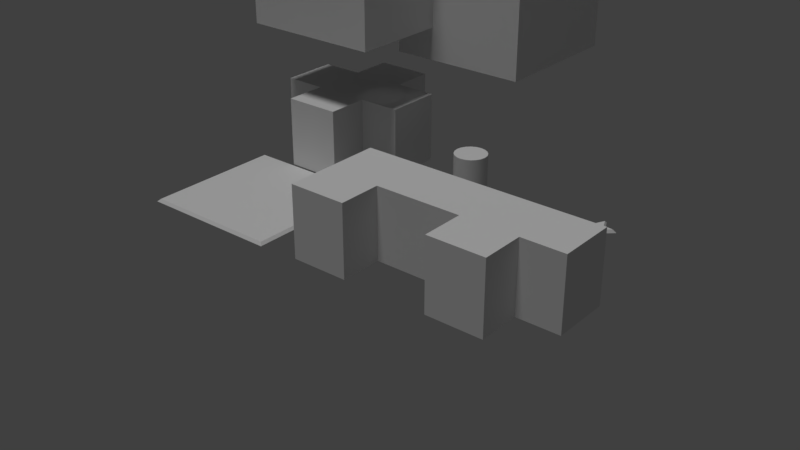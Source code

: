 # Source: drunk_sim.blend  (saved by Blender 2.79.0; exported with 4.5.12 LTS)
import bpy
from mathutils import Matrix  # noqa: F401  (used for matrix-valued properties, if any)

bpy.ops.wm.read_factory_settings(use_empty=True)
scene = bpy.context.scene
scene.name = 'Scene'

# ---- collections
col_collection_1 = bpy.data.collections.new('Collection 1'); scene.collection.children.link(col_collection_1)

# ---- materials (node trees are filled in below, after node groups)
mat_material_001 = bpy.data.materials.new('Material.001')
mat_material_001.alpha_threshold = 0.0
mat_material_001.use_transparent_shadow = False
mat_material_001.roughness = 0.5
mat_material_003 = bpy.data.materials.new('Material.003')
mat_material_003.alpha_threshold = 0.0
mat_material_003.use_transparent_shadow = False
mat_material_003.roughness = 0.5
mat_material_002 = bpy.data.materials.new('Material.002')
mat_material_002.alpha_threshold = 0.0
mat_material_002.use_transparent_shadow = False
mat_material_002.roughness = 0.5
mat_material = bpy.data.materials.new('Material')
mat_material.alpha_threshold = 0.0
mat_material.use_transparent_shadow = False
mat_material.roughness = 0.5
mat_material.specular_intensity = 0.0
mat_material.line_color = (0.0, 0.0, 0.0, 1.0)

# ---- node groups
ng_auto_smooth = bpy.data.node_groups.new('Auto Smooth', 'GeometryNodeTree')
_s = ng_auto_smooth.interface.new_socket(name='Geometry', in_out='OUTPUT', socket_type='NodeSocketGeometry')
_s = ng_auto_smooth.interface.new_socket(name='Geometry', in_out='INPUT', socket_type='NodeSocketGeometry')
_s = ng_auto_smooth.interface.new_socket(name='Angle', in_out='INPUT', socket_type='NodeSocketFloat')
_s.subtype = 'ANGLE'
_s.min_value = 0.0
_s.max_value = 3.142
ng_auto_smooth.is_modifier = True
_N = ng_auto_smooth.nodes; _L = ng_auto_smooth.links
n0 = _N.new('NodeGroupOutput'); n0.name = 'Group Output'; n0.location = (480, -100)
n1 = _N.new('NodeGroupInput'); n1.name = 'Group Input'; n1.location = (-420, -300)
n2 = _N.new('NodeGroupInput'); n2.name = 'Group Input.001'; n2.location = (-60, -100)
n3 = _N.new('GeometryNodeSetShadeSmooth'); n3.name = 'Set Shade Smooth'; n3.location = (120, -100)
n3.domain = 'EDGE'
n4 = _N.new('GeometryNodeSetShadeSmooth'); n4.name = 'Set Shade Smooth.001'; n4.location = (300, -100)
n5 = _N.new('GeometryNodeInputMeshEdgeAngle'); n5.name = 'Edge Angle'; n5.location = (-420, -220)
n6 = _N.new('GeometryNodeInputEdgeSmooth'); n6.name = 'Is Edge Smooth'; n6.location = (-60, -160)
n7 = _N.new('GeometryNodeInputShadeSmooth'); n7.name = 'Is Face Smooth'; n7.location = (-240, -340)
n8 = _N.new('FunctionNodeBooleanMath'); n8.name = 'Boolean Math'; n8.location = (-60, -220)
n9 = _N.new('FunctionNodeCompare'); n9.name = 'Compare'; n9.location = (-240, -180)
n9.operation = 'LESS_EQUAL'
_L.new(n5.outputs[0], n9.inputs[0])
_L.new(n4.outputs[0], n0.inputs[0])
_L.new(n1.outputs[1], n9.inputs[1])
_L.new(n9.outputs[0], n8.inputs[0])
_L.new(n7.outputs[0], n8.inputs[1])
_L.new(n2.outputs[0], n3.inputs[0])
_L.new(n6.outputs[0], n3.inputs[1])
_L.new(n3.outputs[0], n4.inputs[0])
_L.new(n8.outputs[0], n3.inputs[2])
n0.is_active_output = True

# ---- material node trees

# ---- world
world_world = bpy.data.worlds.new('World'); scene.world = world_world
world_world.color = (0.05088, 0.05088, 0.05088)
world_world.use_sun_shadow = False
world_world.sun_shadow_jitter_overblur = 0.0
world_world.cycles.sampling_method = 'MANUAL'

# ---- lights
light_hemi = bpy.data.lights.new('Hemi', 'SUN')
light_hemi.transmission_factor = 0.0
light_hemi.angle = 0.1993
light_hemi.energy = 1.0
light_hemi.shadow_buffer_clip_start = 0.5
light_hemi.shadow_soft_size = 0.1
light_hemi.shadow_cascade_max_distance = 1000.0

# ---- meshes
me_cube_003 = bpy.data.meshes.new('Cube.003')
me_cube_003.from_pydata([(-1.0, -1.0, -1.0), (-1.0, -1.0, 1.0), (-1.0, 1.0, -1.0), (-1.0, 1.0, 1.0), (1.0, -1.0, -1.0), (1.0, -1.0, 1.0), (1.0, 1.0, -1.0), (1.0, 1.0, 1.0)], [], [(0, 1, 3, 2), (2, 3, 7, 6), (6, 7, 5, 4), (4, 5, 1, 0), (2, 6, 4, 0), (7, 3, 1, 5)])
me_cube_003.use_remesh_preserve_volume = False
me_cube_003.use_remesh_preserve_attributes = False
me_cube_003.use_mirror_vertex_groups = False
me_cube_003.update()
me_cube_007 = bpy.data.meshes.new('Cube.007')
me_cube_007.from_pydata([(-1.01, 0.4407, 2.015e-05), (-1.01, -0.3593, 2.015e-05), (-1.01, -0.3593, 2.0), (-1.01, 0.4407, 2.0), (-0.4104, 0.4407, 2.015e-05), (-0.4104, 0.4407, 2.0), (-0.4104, 1.041, 2.015e-05), (0.3896, 1.041, 2.015e-05), (0.3896, 0.4407, 2.015e-05), (0.9896, 0.4407, 2.015e-05), (0.9896, -0.3593, 2.015e-05), (0.3896, -0.3593, 2.015e-05), (0.3896, -0.9593, 2.015e-05), (-0.4104, -0.9593, 2.015e-05), (-0.4104, -0.3593, 2.015e-05), (-0.4104, -0.3593, 2.0), (0.3896, 1.041, 2.0), (-0.4104, 1.041, 2.0), (-0.4104, -0.9593, 2.0), (0.3896, -0.9593, 2.0), (0.3896, -0.3593, 2.0), (0.9896, -0.3593, 2.0), (0.9896, 0.4407, 2.0), (0.3896, 0.4407, 2.0)], [], [(0, 1, 2, 3), (4, 0, 3, 5), (6, 7, 8, 9, 10, 11, 12, 13, 14, 1, 0, 4), (15, 2, 1, 14), (16, 17, 5, 3, 2, 15, 18, 19, 20, 21, 22, 23), (5, 17, 6, 4), (7, 6, 17, 16), (22, 21, 10, 9), (11, 10, 21, 20), (20, 19, 12, 11), (13, 12, 19, 18), (14, 13, 18, 15), (8, 7, 16, 23), (23, 22, 9, 8)])
_ca = me_cube_007.color_attributes.new('Col', 'BYTE_COLOR', 'CORNER')
_ca.data.foreach_set('color', [0.4342, 0.6038, 0.3712, 1.0, 0.4342, 0.6038, 0.3712, 1.0, 0.4342, 0.6038, 0.3712, 1.0, 0.4342, 0.6038, 0.3712, 1.0, 0.4342, 0.6038, 0.3712, 1.0, 0.4342, 0.6038, 0.3712, 1.0, 0.4342, 0.6038, 0.3712, 1.0, 0.4342, 0.6038, 0.3712, 1.0, 0.4342, 0.6038, 0.3712, 1.0, 0.8796, 0.9301, 0.8632, 1.0, 0.4342, 0.6038, 0.3712, 1.0, 0.4342, 0.6038, 0.3712, 1.0, 1.0, 1.0, 1.0, 1.0, 0.4342, 0.6038, 0.3712, 1.0, 0.4342, 0.6038, 0.3712, 1.0, 0.5395, 0.6795, 0.491, 1.0, 0.4342, 0.6038, 0.3712, 1.0, 0.4342, 0.6038, 0.3712, 1.0, 0.4342, 0.6038, 0.3712, 1.0, 0.4342, 0.6038, 0.3712, 1.0, 0.4342, 0.6038, 0.3712, 1.0, 0.4342, 0.6038, 0.3712, 1.0, 0.4342, 0.6038, 0.3712, 1.0, 0.4342, 0.6038, 0.3712, 1.0, 0.4342, 0.6038, 0.3712, 1.0, 0.4342, 0.6038, 0.3712, 1.0, 0.4342, 0.6038, 0.3712, 1.0, 0.4342, 0.6038, 0.3712, 1.0, 0.4342, 0.6038, 0.3712, 1.0, 0.4342, 0.6038, 0.3712, 1.0, 0.4342, 0.6038, 0.3712, 1.0, 0.4342, 0.6038, 0.3712, 1.0, 0.4342, 0.6038, 0.3712, 1.0, 0.4342, 0.6038, 0.3712, 1.0, 0.4342, 0.6038, 0.3712, 1.0, 0.4342, 0.6038, 0.3712, 1.0, 0.4342, 0.6038, 0.3712, 1.0, 0.4342, 0.6038, 0.3712, 1.0, 0.4342, 0.6038, 0.3712, 1.0, 0.4342, 0.6038, 0.3712, 1.0, 0.4342, 0.6038, 0.3712, 1.0, 0.4342, 0.6038, 0.3712, 1.0, 0.4342, 0.6038, 0.3712, 1.0, 0.4342, 0.6038, 0.3712, 1.0, 0.4342, 0.6038, 0.3712, 1.0, 0.4342, 0.6038, 0.3712, 1.0, 0.4621, 0.624, 0.3968, 1.0, 0.5149, 0.6795, 0.4678, 1.0, 0.4342, 0.6038, 0.3712, 1.0, 0.4342, 0.6038, 0.3712, 1.0, 0.4342, 0.6038, 0.3712, 1.0, 0.4342, 0.6038, 0.3712, 1.0, 0.4342, 0.6038, 0.3712, 1.0, 0.4342, 0.6038, 0.3712, 1.0, 0.4342, 0.6038, 0.3712, 1.0, 0.4342, 0.6038, 0.3712, 1.0, 0.4342, 0.6038, 0.3712, 1.0, 0.4342, 0.6038, 0.3712, 1.0, 0.4342, 0.6038, 0.3712, 1.0, 0.4342, 0.6038, 0.3712, 1.0, 0.4342, 0.6038, 0.3712, 1.0, 0.4342, 0.6038, 0.3712, 1.0, 0.4342, 0.6038, 0.3712, 1.0, 0.4342, 0.6038, 0.3712, 1.0, 0.4342, 0.6038, 0.3712, 1.0, 0.4342, 0.6038, 0.3712, 1.0, 0.4342, 0.6038, 0.3712, 1.0, 0.4342, 0.6038, 0.3712, 1.0, 0.4342, 0.6038, 0.3712, 1.0, 0.4342, 0.6038, 0.3712, 1.0, 0.5271, 0.6795, 0.4678, 1.0, 0.4342, 0.6038, 0.3712, 1.0])
me_cube_007.materials.append(mat_material_001)
me_cube_007.use_remesh_preserve_volume = False
me_cube_007.use_remesh_preserve_attributes = False
me_cube_007.use_mirror_vertex_groups = False
me_cube_007.update()
me_cube_006 = bpy.data.meshes.new('Cube.006')
me_cube_006.from_pydata([(-1.0, -0.05, 2.0), (-1.0, 0.75, 2.0), (-1.0, 0.75, 0.0), (-1.0, -0.05, 0.0), (-0.4, -0.05, 2.0), (-0.4, -0.05, 0.0), (-0.4, -0.65, 2.0), (0.4, -0.65, 2.0), (0.4, -0.05, 2.0), (1.0, -0.05, 2.0), (1.0, 0.75, 2.0), (1.0, 0.75, 0.0), (1.0, -0.05, 0.0), (0.4, -0.05, 0.0), (0.4, -0.65, 0.0), (-0.4, -0.65, 0.0)], [], [(0, 1, 2, 3), (4, 0, 3, 5), (1, 0, 4, 6, 7, 8, 9, 10), (11, 2, 1, 10), (11, 12, 13, 14, 15, 5, 3, 2), (5, 15, 6, 4), (7, 6, 15, 14), (12, 11, 10, 9), (8, 7, 14, 13), (13, 12, 9, 8)])
_ca = me_cube_006.color_attributes.new('Col', 'BYTE_COLOR', 'CORNER')
_ca.data.foreach_set('color', [0.4342, 0.6038, 0.3712, 1.0, 0.4342, 0.6038, 0.3712, 1.0, 0.4342, 0.6038, 0.3712, 1.0, 0.4342, 0.6038, 0.3712, 1.0, 0.4342, 0.6038, 0.3712, 1.0, 0.4342, 0.6038, 0.3712, 1.0, 0.4342, 0.6038, 0.3712, 1.0, 0.4342, 0.6038, 0.3712, 1.0, 0.4342, 0.6038, 0.3712, 1.0, 0.4342, 0.6038, 0.3712, 1.0, 0.4342, 0.6038, 0.3712, 1.0, 0.4342, 0.6038, 0.3712, 1.0, 0.4342, 0.6038, 0.3712, 1.0, 0.4342, 0.6038, 0.3712, 1.0, 0.4342, 0.6038, 0.3712, 1.0, 0.4342, 0.6038, 0.3712, 1.0, 0.4397, 0.6105, 0.3763, 1.0, 0.4342, 0.6038, 0.3712, 1.0, 0.4342, 0.6038, 0.3712, 1.0, 0.4342, 0.6038, 0.3712, 1.0, 1.0, 1.0, 1.0, 1.0, 1.0, 1.0, 1.0, 1.0, 1.0, 1.0, 1.0, 1.0, 1.0, 1.0, 1.0, 1.0, 1.0, 1.0, 1.0, 1.0, 1.0, 1.0, 1.0, 1.0, 1.0, 1.0, 1.0, 1.0, 1.0, 1.0, 1.0, 1.0, 0.4342, 0.6038, 0.3712, 1.0, 0.4342, 0.6038, 0.3712, 1.0, 0.4342, 0.6038, 0.3712, 1.0, 0.4342, 0.6038, 0.3712, 1.0, 0.4342, 0.6038, 0.3712, 1.0, 0.4342, 0.6038, 0.3712, 1.0, 0.4342, 0.6038, 0.3712, 1.0, 0.4342, 0.6038, 0.3712, 1.0, 0.4342, 0.6038, 0.3712, 1.0, 0.4342, 0.6038, 0.3712, 1.0, 0.4342, 0.6038, 0.3712, 1.0, 0.4342, 0.6038, 0.3712, 1.0, 0.4342, 0.6038, 0.3712, 1.0, 0.4342, 0.6038, 0.3712, 1.0, 0.4342, 0.6038, 0.3712, 1.0, 0.4342, 0.6038, 0.3712, 1.0, 0.4342, 0.6038, 0.3712, 1.0, 0.4342, 0.6038, 0.3712, 1.0, 0.4342, 0.6038, 0.3712, 1.0, 0.4342, 0.6038, 0.3712, 1.0])
me_cube_006.materials.append(mat_material_003)
me_cube_006.use_remesh_preserve_volume = False
me_cube_006.use_remesh_preserve_attributes = False
me_cube_006.use_mirror_vertex_groups = False
me_cube_006.update()
me_cube_004 = bpy.data.meshes.new('Cube.004')
me_cube_004.from_pydata([(-0.7333, 0.7333, 2.0), (-0.7333, -0.6667, 2.0), (0.06667, -0.6667, 2.0), (0.06667, -0.06667, 2.0), (0.6667, -0.06667, 2.0), (0.6667, 0.7333, 2.0), (-0.7333, 0.7333, 0.0), (-0.7333, -0.6667, 0.0), (0.06667, -0.6667, 0.0), (0.06667, -0.06667, 0.0), (0.6667, -0.06667, 0.0), (0.6667, 0.7333, 0.0)], [], [(0, 1, 2, 3, 4, 5), (6, 7, 1, 0), (7, 8, 2, 1), (9, 3, 2, 8), (3, 9, 10, 4), (5, 4, 10, 11), (11, 10, 9, 8, 7, 6), (11, 6, 0, 5)])
_ca = me_cube_004.color_attributes.new('Col', 'BYTE_COLOR', 'CORNER')
_ca.data.foreach_set('color', [0.4342, 0.6038, 0.3712, 1.0, 0.4342, 0.6038, 0.3712, 1.0, 0.4342, 0.6038, 0.3712, 1.0, 0.4342, 0.6038, 0.3712, 1.0, 0.4342, 0.6038, 0.3712, 1.0, 0.4342, 0.6038, 0.3712, 1.0, 0.4342, 0.6038, 0.3712, 1.0, 0.4342, 0.6038, 0.3712, 1.0, 0.4342, 0.6038, 0.3712, 1.0, 0.4342, 0.6038, 0.3712, 1.0, 0.4342, 0.6038, 0.3712, 1.0, 0.4342, 0.6038, 0.3712, 1.0, 0.4342, 0.6038, 0.3712, 1.0, 0.4342, 0.6038, 0.3712, 1.0, 0.4342, 0.6038, 0.3712, 1.0, 0.4342, 0.6038, 0.3712, 1.0, 0.4342, 0.6038, 0.3712, 1.0, 0.4342, 0.6038, 0.3712, 1.0, 0.4342, 0.6038, 0.3712, 1.0, 0.4342, 0.6038, 0.3712, 1.0, 0.4342, 0.6038, 0.3712, 1.0, 0.4342, 0.6038, 0.3712, 1.0, 0.4342, 0.6038, 0.3712, 1.0, 0.4342, 0.6038, 0.3712, 1.0, 0.4342, 0.6038, 0.3712, 1.0, 0.4342, 0.6038, 0.3712, 1.0, 0.4342, 0.6038, 0.3712, 1.0, 0.4342, 0.6038, 0.3712, 1.0, 0.4564, 0.6172, 0.3916, 1.0, 1.0, 1.0, 1.0, 1.0, 1.0, 1.0, 1.0, 1.0, 1.0, 1.0, 1.0, 1.0, 0.4342, 0.6038, 0.3712, 1.0, 0.4342, 0.6038, 0.3712, 1.0, 0.4342, 0.6038, 0.3712, 1.0, 0.4397, 0.6038, 0.3763, 1.0])
me_cube_004.materials.append(mat_material_002)
me_cube_004.use_remesh_preserve_volume = False
me_cube_004.use_remesh_preserve_attributes = False
me_cube_004.use_mirror_vertex_groups = False
me_cube_004.update()
me_star = bpy.data.meshes.new('Star')
me_star.from_pydata([(-1.693e-08, 0.4318, 0.0), (-0.123, 0.1693, 0.0), (-0.4107, 0.1334, 0.0), (-0.199, -0.06467, 0.0), (-0.2538, -0.3494, 0.0), (-5.27e-09, -0.2093, 0.0), (0.2538, -0.3494, 0.0), (0.199, -0.06467, 0.0), (0.4107, 0.1334, 0.0), (0.123, 0.1693, 0.0), (-0.09784, 0.1347, 0.02135), (-2.314e-08, 0.3435, 0.02135), (-0.3267, 0.1061, 0.02135), (-0.1583, -0.05144, 0.02135), (-0.2019, -0.2779, 0.02135), (-1.037e-08, -0.1665, 0.02135), (0.2019, -0.2779, 0.02135), (0.1583, -0.05144, 0.02135), (0.3267, 0.1061, 0.02135), (0.09784, 0.1347, 0.02135)], [], [(10, 12, 13, 14, 15, 16, 17, 18, 19, 11), (10, 11, 0, 1), (12, 10, 1, 2), (13, 12, 2, 3), (14, 13, 3, 4), (15, 14, 4, 5), (16, 15, 5, 6), (17, 16, 6, 7), (18, 17, 7, 8), (19, 18, 8, 9), (11, 19, 9, 0)])
_ca = me_star.color_attributes.new('Col', 'BYTE_COLOR', 'CORNER')
_ca.data.foreach_set('color', [0.956, 1.0, 0.1559, 1.0, 0.956, 1.0, 0.1559, 1.0, 0.956, 1.0, 0.1559, 1.0, 0.956, 1.0, 0.1559, 1.0, 0.956, 1.0, 0.1559, 1.0, 0.956, 1.0, 0.1559, 1.0, 0.956, 1.0, 0.1559, 1.0, 0.956, 1.0, 0.1559, 1.0, 0.956, 1.0, 0.1559, 1.0, 0.956, 1.0, 0.1559, 1.0, 0.956, 1.0, 0.1559, 1.0, 0.956, 1.0, 0.1559, 1.0, 0.956, 1.0, 0.1559, 1.0, 0.956, 1.0, 0.1559, 1.0, 0.956, 1.0, 0.1559, 1.0, 0.956, 1.0, 0.1559, 1.0, 0.956, 1.0, 0.1559, 1.0, 0.956, 1.0, 0.1559, 1.0, 0.956, 1.0, 0.1559, 1.0, 0.956, 1.0, 0.1559, 1.0, 0.956, 1.0, 0.1559, 1.0, 0.956, 1.0, 0.1559, 1.0, 0.956, 1.0, 0.1559, 1.0, 0.956, 1.0, 0.1559, 1.0, 0.956, 1.0, 0.1559, 1.0, 0.956, 1.0, 0.1559, 1.0, 0.956, 1.0, 0.1559, 1.0, 0.956, 1.0, 0.1559, 1.0, 0.956, 1.0, 0.1559, 1.0, 0.956, 1.0, 0.1559, 1.0, 0.956, 1.0, 0.1559, 1.0, 0.956, 1.0, 0.1559, 1.0, 0.956, 1.0, 0.1559, 1.0, 0.956, 1.0, 0.1559, 1.0, 0.956, 1.0, 0.1559, 1.0, 0.956, 1.0, 0.1559, 1.0, 0.956, 1.0, 0.1559, 1.0, 0.956, 1.0, 0.1559, 1.0, 0.956, 1.0, 0.1559, 1.0, 0.956, 1.0, 0.1559, 1.0, 0.956, 1.0, 0.1559, 1.0, 0.956, 1.0, 0.1559, 1.0, 0.956, 1.0, 0.1559, 1.0, 0.956, 1.0, 0.1559, 1.0, 0.956, 1.0, 0.1559, 1.0, 0.956, 1.0, 0.1559, 1.0, 0.956, 1.0, 0.1559, 1.0, 0.956, 1.0, 0.1559, 1.0, 0.956, 1.0, 0.1559, 1.0, 0.956, 1.0, 0.1559, 1.0])
me_star.materials.append(mat_material)
me_star.use_remesh_preserve_volume = False
me_star.use_remesh_preserve_attributes = False
me_star.use_mirror_vertex_groups = False
me_star.update()
me_circle = bpy.data.meshes.new('Circle')
me_circle.from_pydata([(-3.53e-08, 0.3926, 0.0), (-0.1213, 0.3734, 0.0), (-0.2308, 0.3177, 0.0), (-0.3177, 0.2308, 0.0), (-0.3734, 0.1213, 0.0), (-0.3926, 1.602e-07, 0.0), (-0.3734, -0.1213, 0.0), (-0.3177, -0.2308, 0.0), (-0.2308, -0.3177, 0.0), (-0.1213, -0.3734, 0.0), (9.264e-08, -0.3926, 0.0), (0.1213, -0.3734, 0.0), (0.2308, -0.3177, 0.0), (0.3177, -0.2308, 0.0), (0.3734, -0.1213, 0.0), (0.3926, 5.565e-07, 0.0), (0.3734, 0.1213, 0.0), (0.3177, 0.2308, 0.0), (0.2308, 0.3177, 0.0), (0.1213, 0.3734, 0.0), (-3.53e-08, 0.3926, 0.5), (-0.1213, 0.3734, 0.5), (-0.2308, 0.3177, 0.5), (-0.3177, 0.2308, 0.5), (-0.3734, 0.1213, 0.5), (-0.3926, 1.602e-07, 0.5), (-0.3734, -0.1213, 0.5), (-0.3177, -0.2308, 0.5), (-0.2308, -0.3177, 0.5), (-0.1213, -0.3734, 0.5), (9.264e-08, -0.3926, 0.5), (0.1213, -0.3734, 0.5), (0.2308, -0.3177, 0.5), (0.3177, -0.2308, 0.5), (0.3734, -0.1213, 0.5), (0.3926, 5.565e-07, 0.5), (0.3734, 0.1213, 0.5), (0.3177, 0.2308, 0.5), (0.2308, 0.3177, 0.5), (0.1213, 0.3734, 0.5)], [], [(11, 31, 30, 10), (4, 24, 23, 3), (19, 39, 38, 18), (12, 32, 31, 11), (5, 25, 24, 4), (0, 20, 39, 19), (13, 33, 32, 12), (6, 26, 25, 5), (14, 34, 33, 13), (7, 27, 26, 6), (15, 35, 34, 14), (8, 28, 27, 7), (1, 21, 20, 0), (16, 36, 35, 15), (9, 29, 28, 8), (2, 22, 21, 1), (17, 37, 36, 16), (10, 30, 29, 9), (3, 23, 22, 2), (18, 38, 37, 17), (21, 22, 23, 24, 25, 26, 27, 28, 29, 30, 31, 32, 33, 34, 35, 36, 37, 38, 39, 20)])
me_circle.polygons.foreach_set('use_smooth', [True] * 21)
_ca = me_circle.color_attributes.new('Col', 'BYTE_COLOR', 'CORNER')
_ca.data.foreach_set('color', [0.8148, 0.4179, 0.7305, 1.0, 0.8148, 0.4179, 0.7305, 1.0, 0.8148, 0.4179, 0.7305, 1.0, 0.8148, 0.4179, 0.7305, 1.0, 0.8148, 0.4179, 0.7305, 1.0, 0.8148, 0.4179, 0.7305, 1.0, 0.8148, 0.4179, 0.7305, 1.0, 0.8148, 0.4179, 0.7305, 1.0, 0.8148, 0.4179, 0.7305, 1.0, 0.8148, 0.4179, 0.7305, 1.0, 0.8148, 0.4179, 0.7305, 1.0, 0.8148, 0.4179, 0.7305, 1.0, 0.8148, 0.4179, 0.7305, 1.0, 0.8148, 0.4179, 0.7305, 1.0, 0.8148, 0.4179, 0.7305, 1.0, 0.8148, 0.4179, 0.7305, 1.0, 0.8148, 0.4179, 0.7305, 1.0, 0.8148, 0.4179, 0.7305, 1.0, 0.8148, 0.4179, 0.7305, 1.0, 0.8148, 0.4179, 0.7305, 1.0, 0.8148, 0.4179, 0.7305, 1.0, 0.8148, 0.4179, 0.7305, 1.0, 0.8148, 0.4179, 0.7305, 1.0, 0.8148, 0.4179, 0.7305, 1.0, 0.8148, 0.4179, 0.7305, 1.0, 0.8148, 0.4179, 0.7305, 1.0, 0.8148, 0.4179, 0.7305, 1.0, 0.8148, 0.4179, 0.7305, 1.0, 0.8148, 0.4179, 0.7305, 1.0, 0.8148, 0.4179, 0.7305, 1.0, 0.8148, 0.4179, 0.7305, 1.0, 0.8148, 0.4179, 0.7305, 1.0, 0.8148, 0.4179, 0.7305, 1.0, 0.8148, 0.4179, 0.7305, 1.0, 0.8148, 0.4179, 0.7305, 1.0, 0.8148, 0.4179, 0.7305, 1.0, 0.8148, 0.4179, 0.7305, 1.0, 0.8148, 0.4179, 0.7305, 1.0, 0.8148, 0.4179, 0.7305, 1.0, 0.8148, 0.4179, 0.7305, 1.0, 0.8148, 0.4179, 0.7305, 1.0, 0.8148, 0.4179, 0.7305, 1.0, 0.8148, 0.4179, 0.7305, 1.0, 0.8148, 0.4179, 0.7305, 1.0, 0.8148, 0.4179, 0.7305, 1.0, 0.8148, 0.4179, 0.7305, 1.0, 0.8148, 0.4179, 0.7305, 1.0, 0.8148, 0.4179, 0.7305, 1.0, 0.8148, 0.4179, 0.7305, 1.0, 0.8148, 0.4179, 0.7305, 1.0, 0.8148, 0.4179, 0.7305, 1.0, 0.8148, 0.4179, 0.7305, 1.0, 0.8148, 0.4179, 0.7305, 1.0, 0.8148, 0.4179, 0.7305, 1.0, 0.8148, 0.4179, 0.7305, 1.0, 0.8148, 0.4179, 0.7305, 1.0, 0.8148, 0.4179, 0.7305, 1.0, 0.8148, 0.4179, 0.7305, 1.0, 0.8148, 0.4179, 0.7305, 1.0, 0.8148, 0.4179, 0.7305, 1.0, 0.8148, 0.4179, 0.7305, 1.0, 0.8148, 0.4179, 0.7305, 1.0, 0.8148, 0.4179, 0.7305, 1.0, 0.8148, 0.4179, 0.7305, 1.0, 0.8148, 0.4179, 0.7305, 1.0, 0.8148, 0.4179, 0.7305, 1.0, 0.8148, 0.4179, 0.7305, 1.0, 0.8148, 0.4179, 0.7305, 1.0, 0.8148, 0.4179, 0.7305, 1.0, 0.8148, 0.4179, 0.7305, 1.0, 0.8148, 0.4179, 0.7305, 1.0, 0.8148, 0.4179, 0.7305, 1.0, 0.8148, 0.4179, 0.7305, 1.0, 0.8148, 0.4179, 0.7305, 1.0, 0.8148, 0.4179, 0.7305, 1.0, 0.8148, 0.4179, 0.7305, 1.0, 0.8148, 0.4179, 0.7305, 1.0, 0.8148, 0.4179, 0.7305, 1.0, 0.8148, 0.4179, 0.7305, 1.0, 0.8148, 0.4179, 0.7305, 1.0, 0.8148, 0.4179, 0.7305, 1.0, 0.8148, 0.4179, 0.7305, 1.0, 0.8148, 0.4179, 0.7305, 1.0, 0.8148, 0.4179, 0.7305, 1.0, 0.8148, 0.4179, 0.7305, 1.0, 0.8148, 0.4179, 0.7305, 1.0, 0.8148, 0.4179, 0.7305, 1.0, 0.8148, 0.4179, 0.7305, 1.0, 0.8148, 0.4179, 0.7305, 1.0, 0.8148, 0.4179, 0.7305, 1.0, 0.8148, 0.4179, 0.7305, 1.0, 0.8148, 0.4179, 0.7305, 1.0, 0.8148, 0.4179, 0.7305, 1.0, 0.8148, 0.4179, 0.7305, 1.0, 0.8148, 0.4179, 0.7305, 1.0, 0.8148, 0.4179, 0.7305, 1.0, 0.8148, 0.4179, 0.7305, 1.0, 0.8148, 0.4179, 0.7305, 1.0, 0.8148, 0.4179, 0.7305, 1.0, 0.8148, 0.4179, 0.7305, 1.0])
me_circle.materials.append(mat_material)
me_circle.use_remesh_preserve_volume = False
me_circle.use_remesh_preserve_attributes = False
me_circle.use_mirror_vertex_groups = False
me_circle.update()
me_cube_001 = bpy.data.meshes.new('Cube.001')
me_cube_001.from_pydata([(0.2024, -0.4595, 0.9825), (0.3476, -0.2191, 1.0), (0.2024, -0.2024, 0.9825), (0.2191, -0.3476, 1.0), (0.4595, -0.2024, 0.9825), (0.2024, -0.4595, 0.9825), (0.3476, -0.2191, 1.0), (0.2024, -0.2024, 0.9825), (0.2191, -0.3476, 1.0), (0.4595, -0.2024, 0.9825), (0.5, 0.5, -0.01751), (0.5, -0.5, -0.01751), (-0.5, -0.5, -0.01751), (-0.5, 0.5, -0.01751), (0.5, 0.5, 0.98), (0.5, -0.5, 0.98), (-0.5, 0.5, 0.98), (-0.5, -0.5, 0.98), (-0.2738, -0.4976, 0.9825), (-0.4976, -0.2738, 0.9825), (-0.1619, -0.4809, 1.0), (-0.4809, -0.1619, 1.0), (-0.419, -0.4809, 1.0), (-0.4809, -0.419, 1.0), (-0.4918, -0.4918, 0.9886), (0.2405, -0.4976, 0.9825), (-0.4976, 0.2405, 0.9825), (0.09525, -0.4809, 1.0), (-0.4809, 0.09525, 1.0), (-0.01664, -0.4976, 0.9825), (-0.4976, -0.01664, 0.9825), (-0.3524, 0.4809, 1.0), (0.4809, -0.3524, 1.0), (-0.4976, 0.4976, 0.9825), (0.4976, -0.4976, 0.9825), (0.3524, -0.4809, 1.0), (-0.4809, 0.3524, 1.0), (0.01664, 0.4976, 0.9825), (0.4976, 0.01664, 0.9825), (-0.09525, 0.4809, 1.0), (0.4809, -0.09525, 1.0), (-0.2405, 0.4976, 0.9825), (0.4976, -0.2405, 0.9825), (0.419, 0.4809, 1.0), (0.4809, 0.419, 1.0), (0.2738, 0.4976, 0.9825), (0.4976, 0.2738, 0.9825), (0.1619, 0.4809, 1.0), (0.4809, 0.1619, 1.0), (0.4918, 0.4918, 0.9886), (0.5, -0.2, 0.98), (0.2, -0.5, 0.98), (0.5, -0.2, -0.01751), (0.2, -0.5, -0.01751), (0.4836, -0.3345, 0.9972), (0.4537, -0.2032, 0.9834), (0.4968, -0.233, 0.9834), (0.4937, -0.2063, 0.9866), (0.3244, -0.2164, 0.9972), (0.4545, -0.4927, 0.9877), (0.2463, -0.4968, 0.9834), (0.2164, -0.3655, 0.9972), (0.233, -0.4968, 0.9834), (0.2063, -0.4937, 0.9866), (0.4927, -0.4545, 0.9877), (0.2164, -0.3244, 0.9972), (0.4836, -0.3345, 0.9972), (0.4968, -0.233, 0.9834), (0.4545, -0.4927, 0.9877), (0.4927, -0.4545, 0.9877), (0.2024, -0.2024, 0.9825), (0.2191, -0.3476, 1.0), (0.2463, -0.4968, 0.9834), (0.2024, -0.4595, 0.9825), (0.3476, -0.2191, 1.0), (0.233, -0.4968, 0.9834), (0.4595, -0.2024, 0.9825), (0.2014, -0.4986, 0.9814), (0.2024, -0.4976, 0.9825), (0.4937, -0.2063, 0.9866), (0.2152, -0.4947, 0.9856), (0.4986, -0.2014, 0.9814), (0.2014, -0.4986, 0.9814), (0.5, -0.2, 0.2817), (0.2, -0.5, 0.6807), (0.4937, -0.2063, 0.9866)], [(32, 54), (6, 54), (42, 9), (42, 55), (9, 55), (42, 54), (9, 56), (7, 58), (6, 58), (7, 59), (35, 61), (8, 61), (25, 62), (5, 62), (63, 62), (5, 60), (5, 61), (6, 55), (5, 63), (7, 64), (32, 58), (35, 65), (8, 65), (7, 65), (7, 31), (76, 79), (0, 80), (78, 75), (77, 27)], [(1, 69, 2), (1, 4, 66, 32), (24, 22, 23), (18, 19, 23, 22), (12, 53, 84, 51, 17), (11, 52, 83, 50, 15), (13, 12, 17, 16), (10, 13, 16, 14), (33, 31, 41, 39, 37, 47, 45, 43, 49, 14, 16), (18, 20, 21, 19), (49, 44, 46, 48, 38, 40, 85, 67, 42, 56, 57, 81, 50, 14), (24, 23, 19, 21, 30, 28, 26, 36, 33, 16, 17), (34, 68, 35, 72, 25, 75, 80, 63, 82, 51, 15), (21, 20, 29, 30), (28, 30, 29, 27), (25, 73, 80, 75), (25, 72, 73), (31, 33, 70, 74), (31, 74, 76, 41), (39, 41, 76, 67, 85, 40), (39, 40, 38, 37), (47, 37, 38, 48), (45, 47, 48, 46), (44, 43, 45, 46), (44, 49, 43), (50, 83, 52, 10, 14), (51, 82, 63, 27, 29, 20, 18, 22, 24, 17), (50, 81, 57, 56, 42, 66, 32, 69, 34, 15), (51, 84, 53, 11, 15), (67, 76, 42), (35, 3, 68), (3, 2, 34, 68), (71, 70, 33, 36), (73, 71, 36, 26), (3, 35, 72), (80, 73, 26, 28, 27, 63), (67, 79, 4, 42, 56), (79, 67, 57, 56, 42, 4), (2, 69, 34), (32, 69, 1)])
_ca = me_cube_001.color_attributes.new('Col', 'BYTE_COLOR', 'CORNER')
_ca.data.foreach_set('color', [0.05781, 0.05781, 0.05781, 1.0, 0.05781, 0.05781, 0.05781, 1.0, 0.05781, 0.05781, 0.05781, 1.0, 0.09759, 0.09759, 0.09759, 1.0, 0.09759, 0.09759, 0.09759, 1.0, 0.09759, 0.09759, 0.09759, 1.0, 0.09759, 0.09759, 0.09759, 1.0, 0.05781, 0.05781, 0.05781, 1.0, 0.05781, 0.05781, 0.05781, 1.0, 0.05781, 0.05781, 0.05781, 1.0, 0.09759, 0.09759, 0.09759, 1.0, 0.09759, 0.09759, 0.09759, 1.0, 0.09759, 0.09759, 0.09759, 1.0, 0.09759, 0.09759, 0.09759, 1.0, 0.05781, 0.05781, 0.05781, 1.0, 0.05781, 0.05781, 0.05781, 1.0, 0.05781, 0.05781, 0.05781, 1.0, 0.05781, 0.05781, 0.05781, 1.0, 0.05781, 0.05781, 0.05781, 1.0, 0.05781, 0.05781, 0.05781, 1.0, 0.05781, 0.05781, 0.05781, 1.0, 0.05781, 0.05781, 0.05781, 1.0, 0.05781, 0.05781, 0.05781, 1.0, 0.05781, 0.05781, 0.05781, 1.0, 0.05781, 0.05781, 0.05781, 1.0, 0.05781, 0.05781, 0.05781, 1.0, 0.05781, 0.05781, 0.05781, 1.0, 0.05781, 0.05781, 0.05781, 1.0, 0.05781, 0.05781, 0.05781, 1.0, 0.05781, 0.05781, 0.05781, 1.0, 0.05781, 0.05781, 0.05781, 1.0, 0.05781, 0.05781, 0.05781, 1.0, 0.09759, 0.09759, 0.09759, 1.0, 0.09759, 0.09759, 0.09759, 1.0, 0.09759, 0.09759, 0.09759, 1.0, 0.09759, 0.09759, 0.09759, 1.0, 0.09759, 0.09759, 0.09759, 1.0, 0.09759, 0.09759, 0.09759, 1.0, 0.09759, 0.09759, 0.09759, 1.0, 0.09759, 0.09759, 0.09759, 1.0, 0.09759, 0.09759, 0.09759, 1.0, 0.09759, 0.09759, 0.09759, 1.0, 0.09759, 0.09759, 0.09759, 1.0, 0.05781, 0.05781, 0.05781, 1.0, 0.05781, 0.05781, 0.05781, 1.0, 0.05781, 0.05781, 0.05781, 1.0, 0.05781, 0.05781, 0.05781, 1.0, 0.09759, 0.09759, 0.09759, 1.0, 0.09759, 0.09759, 0.09759, 1.0, 0.09759, 0.09759, 0.09759, 1.0, 0.09759, 0.09759, 0.09759, 1.0, 0.09759, 0.09759, 0.09759, 1.0, 0.09759, 0.09759, 0.09759, 1.0, 0.09759, 0.09759, 0.09759, 1.0, 0.09759, 0.09759, 0.09759, 1.0, 0.09759, 0.09759, 0.09759, 1.0, 0.09759, 0.09759, 0.09759, 1.0, 0.09759, 0.09759, 0.09759, 1.0, 0.09759, 0.09759, 0.09759, 1.0, 0.09759, 0.09759, 0.09759, 1.0, 0.09759, 0.09759, 0.09759, 1.0, 0.09759, 0.09759, 0.09759, 1.0, 0.09759, 0.09759, 0.09759, 1.0, 0.09759, 0.09759, 0.09759, 1.0, 0.09759, 0.09759, 0.09759, 1.0, 0.09759, 0.09759, 0.09759, 1.0, 0.09759, 0.09759, 0.09759, 1.0, 0.09759, 0.09759, 0.09759, 1.0, 0.09759, 0.09759, 0.09759, 1.0, 0.09759, 0.09759, 0.09759, 1.0, 0.09759, 0.09759, 0.09759, 1.0, 0.09759, 0.09759, 0.09759, 1.0, 0.09759, 0.09759, 0.09759, 1.0, 0.09759, 0.09759, 0.09759, 1.0, 0.09759, 0.09759, 0.09759, 1.0, 0.09759, 0.09759, 0.09759, 1.0, 0.09759, 0.09759, 0.09759, 1.0, 0.09759, 0.09759, 0.09759, 1.0, 0.09759, 0.09759, 0.09759, 1.0, 0.09759, 0.09759, 0.09759, 1.0, 0.09759, 0.09759, 0.09759, 1.0, 0.09759, 0.09759, 0.09759, 1.0, 0.09759, 0.09759, 0.09759, 1.0, 0.09759, 0.09759, 0.09759, 1.0, 0.09759, 0.09759, 0.09759, 1.0, 0.09759, 0.09759, 0.09759, 1.0, 0.09759, 0.09759, 0.09759, 1.0, 0.05781, 0.05781, 0.05781, 1.0, 0.05781, 0.05781, 0.05781, 1.0, 0.05781, 0.05781, 0.05781, 1.0, 0.05781, 0.05781, 0.05781, 1.0, 0.09759, 0.09759, 0.09759, 1.0, 0.09759, 0.09759, 0.09759, 1.0, 0.09759, 0.09759, 0.09759, 1.0, 0.09759, 0.09759, 0.09759, 1.0, 0.05781, 0.05781, 0.05781, 1.0, 0.05781, 0.05781, 0.05781, 1.0, 0.05781, 0.05781, 0.05781, 1.0, 0.05781, 0.05781, 0.05781, 1.0, 0.05781, 0.05781, 0.05781, 1.0, 0.05781, 0.05781, 0.05781, 1.0, 0.05781, 0.05781, 0.05781, 1.0, 0.09759, 0.09759, 0.09759, 1.0, 0.09759, 0.09759, 0.09759, 1.0, 0.09759, 0.09759, 0.09759, 1.0, 0.09759, 0.09759, 0.09759, 1.0, 0.05781, 0.05781, 0.05781, 1.0, 0.05781, 0.05781, 0.05781, 1.0, 0.05781, 0.05781, 0.05781, 1.0, 0.05781, 0.05781, 0.05781, 1.0, 0.05781, 0.05781, 0.05781, 1.0, 0.05781, 0.05781, 0.05781, 1.0, 0.09759, 0.09759, 0.09759, 1.0, 0.09759, 0.09759, 0.09759, 1.0, 0.09759, 0.09759, 0.09759, 1.0, 0.09759, 0.09759, 0.09759, 1.0, 0.05781, 0.05781, 0.05781, 1.0, 0.05781, 0.05781, 0.05781, 1.0, 0.05781, 0.05781, 0.05781, 1.0, 0.05781, 0.05781, 0.05781, 1.0, 0.09759, 0.09759, 0.09759, 1.0, 0.09759, 0.09759, 0.09759, 1.0, 0.09759, 0.09759, 0.09759, 1.0, 0.09759, 0.09759, 0.09759, 1.0, 0.05781, 0.05781, 0.05781, 1.0, 0.05781, 0.05781, 0.05781, 1.0, 0.05781, 0.05781, 0.05781, 1.0, 0.05781, 0.05781, 0.05781, 1.0, 0.09759, 0.09759, 0.09759, 1.0, 0.09759, 0.09759, 0.09759, 1.0, 0.09759, 0.09759, 0.09759, 1.0, 0.05781, 0.05781, 0.05781, 1.0, 0.05781, 0.05781, 0.05781, 1.0, 0.05781, 0.05781, 0.05781, 1.0, 0.05781, 0.05781, 0.05781, 1.0, 0.05781, 0.05781, 0.05781, 1.0, 0.09759, 0.09759, 0.09759, 1.0, 0.09759, 0.09759, 0.09759, 1.0, 0.09759, 0.09759, 0.09759, 1.0, 0.09759, 0.09759, 0.09759, 1.0, 0.09759, 0.09759, 0.09759, 1.0, 0.09759, 0.09759, 0.09759, 1.0, 0.09759, 0.09759, 0.09759, 1.0, 0.09759, 0.09759, 0.09759, 1.0, 0.09759, 0.09759, 0.09759, 1.0, 0.09759, 0.09759, 0.09759, 1.0, 0.09759, 0.09759, 0.09759, 1.0, 0.09759, 0.09759, 0.09759, 1.0, 0.09759, 0.09759, 0.09759, 1.0, 0.09759, 0.09759, 0.09759, 1.0, 0.09759, 0.09759, 0.09759, 1.0, 0.09759, 0.09759, 0.09759, 1.0, 0.09759, 0.09759, 0.09759, 1.0, 0.09759, 0.09759, 0.09759, 1.0, 0.09759, 0.09759, 0.09759, 1.0, 0.09759, 0.09759, 0.09759, 1.0, 0.05781, 0.05781, 0.05781, 1.0, 0.05781, 0.05781, 0.05781, 1.0, 0.05781, 0.05781, 0.05781, 1.0, 0.05781, 0.05781, 0.05781, 1.0, 0.05781, 0.05781, 0.05781, 1.0, 0.05781, 0.05781, 0.05781, 1.0, 0.05781, 0.05781, 0.05781, 1.0, 0.05781, 0.05781, 0.05781, 1.0, 0.09759, 0.09759, 0.09759, 1.0, 0.09759, 0.09759, 0.09759, 1.0, 0.09759, 0.09759, 0.09759, 1.0, 0.09759, 0.09759, 0.09759, 1.0, 0.09759, 0.09759, 0.09759, 1.0, 0.09759, 0.09759, 0.09759, 1.0, 0.09759, 0.09759, 0.09759, 1.0, 0.09759, 0.09759, 0.09759, 1.0, 0.09759, 0.09759, 0.09759, 1.0, 0.09759, 0.09759, 0.09759, 1.0, 0.09759, 0.09759, 0.09759, 1.0, 0.05781, 0.05781, 0.05781, 1.0, 0.05781, 0.05781, 0.05781, 1.0, 0.05781, 0.05781, 0.05781, 1.0, 0.05781, 0.05781, 0.05781, 1.0, 0.05781, 0.05781, 0.05781, 1.0, 0.05781, 0.05781, 0.05781, 1.0, 0.05781, 0.05781, 0.05781, 1.0, 0.09759, 0.09759, 0.09759, 1.0, 0.09759, 0.09759, 0.09759, 1.0, 0.09759, 0.09759, 0.09759, 1.0, 0.09759, 0.09759, 0.09759, 1.0, 0.09759, 0.09759, 0.09759, 1.0, 0.09759, 0.09759, 0.09759, 1.0, 0.05781, 0.05781, 0.05781, 1.0, 0.05781, 0.05781, 0.05781, 1.0, 0.05781, 0.05781, 0.05781, 1.0, 0.05781, 0.05781, 0.05781, 1.0, 0.05781, 0.05781, 0.05781, 1.0, 0.05781, 0.05781, 0.05781, 1.0, 0.05781, 0.05781, 0.05781, 1.0, 0.05781, 0.05781, 0.05781, 1.0, 0.05781, 0.05781, 0.05781, 1.0, 0.05781, 0.05781, 0.05781, 1.0, 0.05781, 0.05781, 0.05781, 1.0, 0.05781, 0.05781, 0.05781, 1.0, 0.05781, 0.05781, 0.05781, 1.0, 0.05781, 0.05781, 0.05781, 1.0, 0.05781, 0.05781, 0.05781, 1.0, 0.05781, 0.05781, 0.05781, 1.0, 0.05781, 0.05781, 0.05781, 1.0])
_ca = me_cube_001.color_attributes.new('Col.001', 'BYTE_COLOR', 'CORNER')
_ca.data.foreach_set('color', [0.0, 0.0, 0.0, 0.0, 0.0, 0.0, 0.0, 0.0, 0.0, 0.0, 0.0, 0.0, 0.0, 0.0, 0.0, 0.0, 0.0, 0.0, 0.0, 0.0, 0.0, 0.0, 0.0, 0.0, 0.0, 0.0, 0.0, 0.0, 1.0, 1.0, 1.0, 1.0, 1.0, 1.0, 1.0, 1.0, 1.0, 1.0, 1.0, 1.0, 1.0, 1.0, 1.0, 1.0, 1.0, 1.0, 1.0, 1.0, 1.0, 1.0, 1.0, 1.0, 1.0, 1.0, 1.0, 1.0, 1.0, 1.0, 1.0, 1.0, 1.0, 1.0, 1.0, 1.0, 1.0, 1.0, 1.0, 1.0, 1.0, 1.0, 1.0, 1.0, 1.0, 1.0, 1.0, 1.0, 1.0, 1.0, 1.0, 1.0, 1.0, 1.0, 1.0, 1.0, 1.0, 1.0, 1.0, 1.0, 1.0, 1.0, 1.0, 1.0, 1.0, 1.0, 1.0, 1.0, 1.0, 1.0, 1.0, 1.0, 1.0, 1.0, 1.0, 1.0, 1.0, 1.0, 1.0, 1.0, 1.0, 1.0, 1.0, 1.0, 1.0, 1.0, 1.0, 1.0, 1.0, 1.0, 1.0, 1.0, 1.0, 1.0, 1.0, 1.0, 1.0, 1.0, 1.0, 1.0, 1.0, 1.0, 1.0, 1.0, 1.0, 1.0, 1.0, 1.0, 1.0, 1.0, 1.0, 1.0, 1.0, 1.0, 1.0, 1.0, 1.0, 1.0, 1.0, 1.0, 1.0, 1.0, 1.0, 1.0, 1.0, 1.0, 1.0, 1.0, 1.0, 1.0, 1.0, 1.0, 1.0, 1.0, 1.0, 1.0, 1.0, 1.0, 1.0, 1.0, 1.0, 1.0, 1.0, 1.0, 1.0, 1.0, 1.0, 1.0, 1.0, 1.0, 1.0, 1.0, 1.0, 1.0, 1.0, 1.0, 1.0, 1.0, 1.0, 1.0, 1.0, 1.0, 1.0, 1.0, 1.0, 1.0, 1.0, 1.0, 1.0, 1.0, 1.0, 1.0, 1.0, 1.0, 1.0, 1.0, 1.0, 1.0, 1.0, 1.0, 1.0, 1.0, 1.0, 1.0, 1.0, 1.0, 1.0, 1.0, 1.0, 1.0, 1.0, 1.0, 1.0, 1.0, 1.0, 1.0, 1.0, 1.0, 1.0, 1.0, 1.0, 1.0, 1.0, 1.0, 1.0, 1.0, 1.0, 1.0, 1.0, 1.0, 1.0, 1.0, 1.0, 1.0, 1.0, 1.0, 1.0, 1.0, 1.0, 1.0, 1.0, 1.0, 1.0, 1.0, 1.0, 1.0, 1.0, 1.0, 1.0, 1.0, 1.0, 1.0, 1.0, 1.0, 1.0, 1.0, 1.0, 1.0, 1.0, 1.0, 1.0, 1.0, 1.0, 1.0, 1.0, 1.0, 1.0, 1.0, 1.0, 1.0, 1.0, 1.0, 1.0, 1.0, 1.0, 1.0, 1.0, 1.0, 1.0, 1.0, 1.0, 1.0, 1.0, 1.0, 1.0, 1.0, 1.0, 1.0, 1.0, 1.0, 1.0, 1.0, 1.0, 1.0, 1.0, 1.0, 1.0, 1.0, 1.0, 1.0, 1.0, 1.0, 1.0, 1.0, 1.0, 1.0, 1.0, 1.0, 1.0, 1.0, 1.0, 1.0, 1.0, 1.0, 1.0, 1.0, 1.0, 1.0, 1.0, 1.0, 1.0, 1.0, 1.0, 1.0, 1.0, 1.0, 1.0, 1.0, 1.0, 1.0, 1.0, 1.0, 1.0, 1.0, 1.0, 1.0, 1.0, 1.0, 1.0, 1.0, 1.0, 1.0, 1.0, 1.0, 1.0, 1.0, 1.0, 1.0, 1.0, 1.0, 1.0, 1.0, 1.0, 1.0, 1.0, 1.0, 1.0, 1.0, 1.0, 1.0, 1.0, 1.0, 1.0, 1.0, 1.0, 1.0, 1.0, 1.0, 1.0, 1.0, 1.0, 1.0, 1.0, 1.0, 1.0, 1.0, 1.0, 1.0, 1.0, 1.0, 1.0, 1.0, 1.0, 1.0, 1.0, 1.0, 1.0, 1.0, 1.0, 1.0, 1.0, 1.0, 1.0, 1.0, 1.0, 1.0, 1.0, 1.0, 1.0, 1.0, 1.0, 1.0, 1.0, 1.0, 1.0, 1.0, 1.0, 1.0, 1.0, 1.0, 1.0, 1.0, 1.0, 1.0, 1.0, 1.0, 1.0, 1.0, 1.0, 1.0, 1.0, 1.0, 1.0, 1.0, 1.0, 1.0, 1.0, 1.0, 1.0, 1.0, 1.0, 1.0, 1.0, 1.0, 1.0, 1.0, 1.0, 1.0, 1.0, 1.0, 1.0, 1.0, 1.0, 1.0, 1.0, 1.0, 1.0, 1.0, 1.0, 1.0, 1.0, 1.0, 1.0, 1.0, 1.0, 1.0, 1.0, 1.0, 1.0, 1.0, 1.0, 1.0, 1.0, 1.0, 1.0, 1.0, 1.0, 1.0, 1.0, 1.0, 1.0, 1.0, 1.0, 1.0, 1.0, 1.0, 1.0, 1.0, 1.0, 1.0, 1.0, 1.0, 1.0, 1.0, 1.0, 1.0, 1.0, 1.0, 1.0, 1.0, 1.0, 1.0, 1.0, 1.0, 1.0, 1.0, 1.0, 1.0, 1.0, 1.0, 1.0, 1.0, 1.0, 1.0, 1.0, 1.0, 1.0, 1.0, 1.0, 1.0, 1.0, 1.0, 1.0, 1.0, 1.0, 1.0, 1.0, 1.0, 1.0, 1.0, 1.0, 1.0, 1.0, 1.0, 1.0, 1.0, 1.0, 1.0, 1.0, 1.0, 1.0, 1.0, 1.0, 1.0, 1.0, 1.0, 1.0, 1.0, 1.0, 1.0, 1.0, 1.0, 1.0, 1.0, 1.0, 1.0, 1.0, 1.0, 1.0, 1.0, 1.0, 1.0, 1.0, 1.0, 1.0, 1.0, 1.0, 1.0, 1.0, 1.0, 1.0, 1.0, 1.0, 1.0, 1.0, 1.0, 1.0, 1.0, 1.0, 1.0, 1.0, 1.0, 1.0, 1.0, 1.0, 1.0, 1.0, 1.0, 1.0, 1.0, 1.0, 1.0, 1.0, 1.0, 1.0, 1.0, 1.0, 1.0, 1.0, 1.0, 1.0, 1.0, 1.0, 1.0, 1.0, 1.0, 1.0, 1.0, 1.0, 1.0, 1.0, 1.0, 1.0, 1.0, 1.0, 1.0, 1.0, 1.0, 1.0, 1.0, 1.0, 1.0, 1.0, 1.0, 1.0, 1.0, 1.0, 1.0, 1.0, 1.0, 1.0, 1.0, 1.0, 1.0, 1.0, 1.0, 1.0, 1.0, 1.0, 1.0, 1.0, 1.0, 1.0, 1.0, 1.0, 1.0, 1.0, 1.0, 1.0, 1.0, 1.0, 1.0, 1.0, 1.0, 1.0, 1.0, 1.0, 1.0, 0.0, 0.0, 0.0, 0.0, 0.0, 0.0, 0.0, 0.0, 0.0, 0.0, 0.0, 0.0, 0.0, 0.0, 0.0, 0.0, 0.0, 0.0, 0.0, 0.0, 0.0, 0.0, 0.0, 0.0, 0.0, 0.0, 0.0, 0.0, 1.0, 1.0, 1.0, 1.0, 1.0, 1.0, 1.0, 1.0, 1.0, 1.0, 1.0, 1.0, 1.0, 1.0, 1.0, 1.0, 1.0, 1.0, 1.0, 1.0, 1.0, 1.0, 1.0, 1.0, 1.0, 1.0, 1.0, 1.0, 1.0, 1.0, 1.0, 1.0, 0.0, 0.0, 0.0, 0.0, 0.0, 0.0, 0.0, 0.0, 0.0, 0.0, 0.0, 0.0, 1.0, 1.0, 1.0, 1.0, 1.0, 1.0, 1.0, 1.0, 1.0, 1.0, 1.0, 1.0, 1.0, 1.0, 1.0, 1.0, 1.0, 1.0, 1.0, 1.0, 1.0, 1.0, 1.0, 1.0, 0.0, 0.0, 0.0, 0.0, 0.0, 0.0, 0.0, 0.0, 0.0, 0.0, 0.0, 0.0, 0.0, 0.0, 0.0, 0.0, 0.0, 0.0, 0.0, 0.0, 0.0, 0.0, 0.0, 0.0, 0.0, 0.0, 0.0, 0.0, 0.0, 0.0, 0.0, 0.0, 0.0, 0.0, 0.0, 0.0, 0.0, 0.0, 0.0, 0.0, 0.0, 0.0, 0.0, 0.0, 0.0, 0.0, 0.0, 0.0, 0.0, 0.0, 0.0, 0.0, 0.0, 0.0, 0.0, 0.0, 0.0, 0.0, 0.0, 0.0, 0.0, 0.0, 0.0, 0.0, 0.0, 0.0, 0.0, 0.0])
_ca = me_cube_001.color_attributes.new('Col.002', 'BYTE_COLOR', 'CORNER')
_ca.data.foreach_set('color', [0.0, 0.0, 0.0, 0.0, 0.0, 0.0, 0.0, 0.0, 0.0, 0.0, 0.0, 0.0, 0.0, 0.0, 0.0, 0.0, 0.0, 0.0, 0.0, 0.0, 0.0, 0.0, 0.0, 0.0, 0.0, 0.0, 0.0, 0.0, 1.0, 1.0, 1.0, 1.0, 1.0, 1.0, 1.0, 1.0, 1.0, 1.0, 1.0, 1.0, 1.0, 1.0, 1.0, 1.0, 1.0, 1.0, 1.0, 1.0, 1.0, 1.0, 1.0, 1.0, 1.0, 1.0, 1.0, 1.0, 1.0, 1.0, 1.0, 1.0, 1.0, 1.0, 1.0, 1.0, 1.0, 1.0, 1.0, 1.0, 1.0, 1.0, 1.0, 1.0, 1.0, 1.0, 1.0, 1.0, 1.0, 1.0, 1.0, 1.0, 1.0, 1.0, 1.0, 1.0, 1.0, 1.0, 1.0, 1.0, 1.0, 1.0, 1.0, 1.0, 1.0, 1.0, 1.0, 1.0, 1.0, 1.0, 1.0, 1.0, 1.0, 1.0, 1.0, 1.0, 1.0, 1.0, 1.0, 1.0, 1.0, 1.0, 1.0, 1.0, 1.0, 1.0, 1.0, 1.0, 1.0, 1.0, 1.0, 1.0, 1.0, 1.0, 1.0, 1.0, 1.0, 1.0, 1.0, 1.0, 1.0, 1.0, 1.0, 1.0, 1.0, 1.0, 1.0, 1.0, 1.0, 1.0, 1.0, 1.0, 1.0, 1.0, 1.0, 1.0, 1.0, 1.0, 1.0, 1.0, 1.0, 1.0, 1.0, 1.0, 1.0, 1.0, 1.0, 1.0, 1.0, 1.0, 1.0, 1.0, 1.0, 1.0, 1.0, 1.0, 1.0, 1.0, 1.0, 1.0, 1.0, 1.0, 1.0, 1.0, 1.0, 1.0, 1.0, 1.0, 1.0, 1.0, 1.0, 1.0, 1.0, 1.0, 1.0, 1.0, 1.0, 1.0, 1.0, 1.0, 1.0, 1.0, 1.0, 1.0, 1.0, 1.0, 1.0, 1.0, 1.0, 1.0, 1.0, 1.0, 1.0, 1.0, 1.0, 1.0, 1.0, 1.0, 1.0, 1.0, 1.0, 1.0, 1.0, 1.0, 1.0, 1.0, 1.0, 1.0, 1.0, 1.0, 1.0, 1.0, 1.0, 1.0, 1.0, 1.0, 1.0, 1.0, 1.0, 1.0, 1.0, 1.0, 1.0, 1.0, 1.0, 1.0, 1.0, 1.0, 1.0, 1.0, 1.0, 1.0, 1.0, 1.0, 1.0, 1.0, 1.0, 1.0, 1.0, 1.0, 1.0, 1.0, 1.0, 1.0, 1.0, 1.0, 1.0, 1.0, 1.0, 1.0, 1.0, 1.0, 1.0, 1.0, 1.0, 1.0, 1.0, 1.0, 1.0, 1.0, 1.0, 1.0, 1.0, 1.0, 1.0, 1.0, 1.0, 1.0, 1.0, 1.0, 1.0, 1.0, 1.0, 1.0, 1.0, 1.0, 1.0, 1.0, 1.0, 1.0, 1.0, 1.0, 1.0, 1.0, 1.0, 1.0, 1.0, 1.0, 1.0, 1.0, 1.0, 1.0, 1.0, 1.0, 1.0, 1.0, 1.0, 1.0, 1.0, 1.0, 1.0, 1.0, 1.0, 1.0, 1.0, 1.0, 1.0, 1.0, 1.0, 1.0, 1.0, 1.0, 1.0, 1.0, 1.0, 1.0, 1.0, 1.0, 1.0, 1.0, 1.0, 1.0, 1.0, 1.0, 1.0, 1.0, 1.0, 1.0, 1.0, 1.0, 1.0, 1.0, 1.0, 1.0, 1.0, 1.0, 1.0, 1.0, 1.0, 1.0, 1.0, 1.0, 1.0, 1.0, 1.0, 1.0, 1.0, 1.0, 1.0, 1.0, 1.0, 1.0, 1.0, 1.0, 1.0, 1.0, 1.0, 1.0, 1.0, 1.0, 1.0, 1.0, 1.0, 1.0, 1.0, 1.0, 1.0, 1.0, 1.0, 1.0, 1.0, 1.0, 1.0, 1.0, 1.0, 1.0, 1.0, 1.0, 1.0, 1.0, 1.0, 1.0, 1.0, 1.0, 1.0, 1.0, 1.0, 1.0, 1.0, 1.0, 1.0, 1.0, 1.0, 1.0, 1.0, 1.0, 1.0, 1.0, 1.0, 1.0, 1.0, 1.0, 1.0, 1.0, 1.0, 1.0, 1.0, 1.0, 1.0, 1.0, 1.0, 1.0, 1.0, 1.0, 1.0, 1.0, 1.0, 1.0, 1.0, 1.0, 1.0, 1.0, 1.0, 1.0, 1.0, 1.0, 1.0, 1.0, 1.0, 1.0, 1.0, 1.0, 1.0, 1.0, 1.0, 1.0, 1.0, 1.0, 1.0, 1.0, 1.0, 1.0, 1.0, 1.0, 1.0, 1.0, 1.0, 1.0, 1.0, 1.0, 1.0, 1.0, 1.0, 1.0, 1.0, 1.0, 1.0, 1.0, 1.0, 1.0, 1.0, 1.0, 1.0, 1.0, 1.0, 1.0, 1.0, 1.0, 1.0, 1.0, 1.0, 1.0, 1.0, 1.0, 1.0, 1.0, 1.0, 1.0, 1.0, 1.0, 1.0, 1.0, 1.0, 1.0, 1.0, 1.0, 1.0, 1.0, 1.0, 1.0, 1.0, 1.0, 1.0, 1.0, 1.0, 1.0, 1.0, 1.0, 1.0, 1.0, 1.0, 1.0, 1.0, 1.0, 1.0, 1.0, 1.0, 1.0, 1.0, 1.0, 1.0, 1.0, 1.0, 1.0, 1.0, 1.0, 1.0, 1.0, 1.0, 1.0, 1.0, 1.0, 1.0, 1.0, 1.0, 1.0, 1.0, 1.0, 1.0, 1.0, 1.0, 1.0, 1.0, 1.0, 1.0, 1.0, 1.0, 1.0, 1.0, 1.0, 1.0, 1.0, 1.0, 1.0, 1.0, 1.0, 1.0, 1.0, 1.0, 1.0, 1.0, 1.0, 1.0, 1.0, 1.0, 1.0, 1.0, 1.0, 1.0, 1.0, 1.0, 1.0, 1.0, 1.0, 1.0, 1.0, 1.0, 1.0, 1.0, 1.0, 1.0, 1.0, 1.0, 1.0, 1.0, 1.0, 1.0, 1.0, 1.0, 1.0, 1.0, 1.0, 1.0, 1.0, 1.0, 1.0, 1.0, 1.0, 1.0, 1.0, 1.0, 1.0, 1.0, 1.0, 1.0, 1.0, 1.0, 1.0, 1.0, 1.0, 1.0, 1.0, 1.0, 1.0, 1.0, 1.0, 1.0, 1.0, 1.0, 1.0, 1.0, 1.0, 1.0, 1.0, 1.0, 1.0, 1.0, 1.0, 1.0, 1.0, 1.0, 1.0, 1.0, 1.0, 1.0, 1.0, 1.0, 1.0, 1.0, 1.0, 1.0, 1.0, 1.0, 1.0, 1.0, 1.0, 1.0, 1.0, 1.0, 1.0, 1.0, 1.0, 1.0, 1.0, 1.0, 1.0, 1.0, 1.0, 0.0, 0.0, 0.0, 0.0, 0.0, 0.0, 0.0, 0.0, 0.0, 0.0, 0.0, 0.0, 0.0, 0.0, 0.0, 0.0, 0.0, 0.0, 0.0, 0.0, 0.0, 0.0, 0.0, 0.0, 0.0, 0.0, 0.0, 0.0, 1.0, 1.0, 1.0, 1.0, 1.0, 1.0, 1.0, 1.0, 1.0, 1.0, 1.0, 1.0, 1.0, 1.0, 1.0, 1.0, 1.0, 1.0, 1.0, 1.0, 1.0, 1.0, 1.0, 1.0, 1.0, 1.0, 1.0, 1.0, 1.0, 1.0, 1.0, 1.0, 0.0, 0.0, 0.0, 0.0, 0.0, 0.0, 0.0, 0.0, 0.0, 0.0, 0.0, 0.0, 1.0, 1.0, 1.0, 1.0, 1.0, 1.0, 1.0, 1.0, 1.0, 1.0, 1.0, 1.0, 1.0, 1.0, 1.0, 1.0, 1.0, 1.0, 1.0, 1.0, 1.0, 1.0, 1.0, 1.0, 0.0, 0.0, 0.0, 0.0, 0.0, 0.0, 0.0, 0.0, 0.0, 0.0, 0.0, 0.0, 0.0, 0.0, 0.0, 0.0, 0.0, 0.0, 0.0, 0.0, 0.0, 0.0, 0.0, 0.0, 0.0, 0.0, 0.0, 0.0, 0.0, 0.0, 0.0, 0.0, 0.0, 0.0, 0.0, 0.0, 0.0, 0.0, 0.0, 0.0, 0.0, 0.0, 0.0, 0.0, 0.0, 0.0, 0.0, 0.0, 0.0, 0.0, 0.0, 0.0, 0.0, 0.0, 0.0, 0.0, 0.0, 0.0, 0.0, 0.0, 0.0, 0.0, 0.0, 0.0, 0.0, 0.0, 0.0, 0.0])
me_cube_001.materials.append(mat_material)
me_cube_001.use_remesh_preserve_volume = False
me_cube_001.use_remesh_preserve_attributes = False
me_cube_001.use_mirror_vertex_groups = False
me_cube_001.use_paint_bone_selection = False
me_cube_001.use_paint_mask = True
me_cube_001.update()
me_cube = bpy.data.meshes.new('Cube')
me_cube.from_pydata([(0.5, 0.5, -0.01751), (0.5, -0.5, -0.01751), (-0.5, -0.5, -0.01751), (-0.5, 0.5, -0.01751), (0.4809, 0.4809, 0.0), (0.4809, -0.4809, 0.0), (-0.4809, 0.4809, 0.0), (-0.4809, -0.4809, 0.0)], [], [(4, 6, 7, 5), (4, 5, 1, 0), (6, 4, 0, 3), (5, 7, 2, 1), (7, 6, 3, 2)])
_ca = me_cube.color_attributes.new('Col', 'BYTE_COLOR', 'CORNER')
_ca.data.foreach_set('color', [0.03955, 0.03955, 0.03955, 1.0, 0.03955, 0.03955, 0.03955, 1.0, 0.03955, 0.03955, 0.03955, 1.0, 0.03955, 0.03955, 0.03955, 1.0, 0.03955, 0.03955, 0.03955, 1.0, 0.03955, 0.03955, 0.03955, 1.0, 0.03955, 0.03955, 0.03955, 1.0, 0.03955, 0.03955, 0.03955, 1.0, 0.03955, 0.03955, 0.03955, 1.0, 0.03955, 0.03955, 0.03955, 1.0, 0.03955, 0.03955, 0.03955, 1.0, 0.03955, 0.03955, 0.03955, 1.0, 0.03955, 0.03955, 0.03955, 1.0, 0.03955, 0.03955, 0.03955, 1.0, 0.0356, 0.0356, 0.0356, 1.0, 0.03955, 0.03955, 0.03955, 1.0, 0.03955, 0.03955, 0.03955, 1.0, 0.03955, 0.03955, 0.03955, 1.0, 0.03955, 0.03955, 0.03955, 1.0, 0.0356, 0.0356, 0.0356, 1.0])
me_cube.materials.append(mat_material)
me_cube.use_remesh_preserve_volume = False
me_cube.use_remesh_preserve_attributes = False
me_cube.use_mirror_vertex_groups = False
me_cube.update()

# ---- objects
ob_cube = bpy.data.objects.new('Cube', me_cube_003)
ob_x = bpy.data.objects.new('+', me_cube_007)
ob_t = bpy.data.objects.new('T', me_cube_006)
ob_l = bpy.data.objects.new('L', me_cube_004)
ob_hemi = bpy.data.objects.new('Hemi', light_hemi)
ob_goal = bpy.data.objects.new('Goal', me_star)
ob_player = bpy.data.objects.new('Player', me_circle)
ob_wall = bpy.data.objects.new('Wall', me_cube_001)
ob_floor = bpy.data.objects.new('Floor', me_cube)

# ---- transforms, parenting, visibility, modifiers, constraints
ob_cube.location = (-0.3, 1.7, 1.75)
ob_cube.scale = (0.5, 0.5, 1.0)
ob_cube.hide_viewport = True
ob_cube.lineart.crease_threshold = 0.0
ob_x.location = (-0.9948, 0.9796, 0.0)
ob_x.scale = (0.5, 0.5, 0.25)
ob_x.lineart.crease_threshold = 0.0
ob_t.location = (1.0, -0.175, 0.0)
ob_t.scale = (0.5, 0.5, 0.25)
ob_t.lineart.crease_threshold = 0.0
ob_l.location = (0.1667, -0.1667, 0.0)
ob_l.scale = (0.5, 0.5, 0.25)
ob_l.hide_select = True
ob_l.lineart.crease_threshold = 0.0
ob_hemi.location = (-0.2554, -0.1857, -1.528)
ob_hemi.rotation_euler = (0.2502, 0.04365, -0.2488)
ob_hemi.lineart.crease_threshold = 0.0
ob_goal.location = (1.0, 1.0, 0.0)
ob_goal.scale = (0.3, 0.3, 1.0)
ob_goal.hide_select = True
ob_goal.lineart.crease_threshold = 0.0
ob_player.location = (0.0, 1.0, 0.0)
ob_player.scale = (0.3, 0.3, 0.5)
ob_player.hide_select = True
ob_player.lineart.crease_threshold = 0.0
_m = ob_player.modifiers.new('Auto Smooth', 'NODES')
_m.node_group = ng_auto_smooth
_gi = [s.identifier for s in ng_auto_smooth.interface.items_tree if s.item_type == 'SOCKET' and s.in_out == 'INPUT']
_m[_gi[1]] = 0.5236  # Angle
ob_wall.location = (-1.0, 1.0, 1.0)
ob_wall.scale = (1.0, 1.0, 1.0)
ob_wall.lock_rotations_4d = False
ob_wall.empty_display_type = 'ARROWS'
ob_wall.hide_viewport = True
ob_wall.lineart.crease_threshold = 0.0
ob_floor.location = (-1.0, 0.0, 0.0)
ob_floor.lock_rotations_4d = False
ob_floor.empty_display_type = 'ARROWS'
ob_floor.hide_select = True
ob_floor.lineart.crease_threshold = 0.0

# ---- collection membership
col_collection_1.objects.link(ob_cube)
col_collection_1.objects.link(ob_x)
col_collection_1.objects.link(ob_t)
col_collection_1.objects.link(ob_l)
col_collection_1.objects.link(ob_hemi)
col_collection_1.objects.link(ob_goal)
col_collection_1.objects.link(ob_player)
col_collection_1.objects.link(ob_wall)
col_collection_1.objects.link(ob_floor)

# ---- scene / render settings (as saved in the file)
scene.frame_start = 1; scene.frame_end = 250; scene.frame_set(1)
scene.render.engine = 'BLENDER_EEVEE_NEXT'
scene.render.resolution_percentage = 50
scene.render.dither_intensity = 0.0
scene.cycles.use_denoising = False
scene.cycles.samples = 128
scene.cycles.sampling_pattern = 'TABULATED_SOBOL'
scene.cycles.use_adaptive_sampling = False
scene.cycles.use_light_tree = False
scene.cycles.blur_glossy = 0.0
scene.cycles.sample_clamp_indirect = 0.0
scene.view_settings.view_transform = 'Standard'
bpy.context.view_layer.update()

# ---- added for rendering (the .blend has no active camera): camera
cam_auto = bpy.data.cameras.new('AutoCamera')
cam_auto.lens = 50.0
cam_auto.sensor_width = 36.0
cam_auto.clip_end = 1000.0
ob_auto_camera = bpy.data.objects.new('AutoCamera', cam_auto)
scene.collection.objects.link(ob_auto_camera)
ob_auto_camera.location = (4.05941, -4.62129, 3.24753)
ob_auto_camera.rotation_euler = (1.09748, -7.21219e-08, 0.694738)
scene.camera = ob_auto_camera
bpy.context.view_layer.update()
